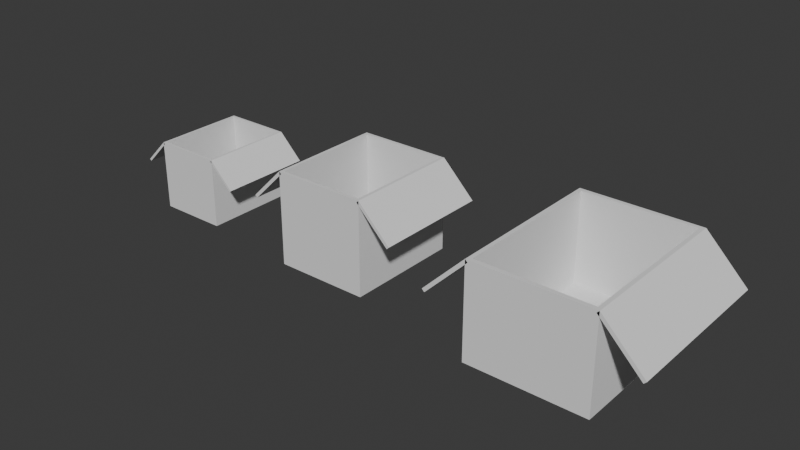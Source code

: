 # Source: PlaceholderBoxes.blend  (saved by Blender 5.1.30; exported with 4.5.12 LTS)
import bpy
from mathutils import Matrix  # noqa: F401  (used for matrix-valued properties, if any)

bpy.ops.wm.read_factory_settings(use_empty=True)
scene = bpy.context.scene
scene.name = 'Scene'

# ---- world
world_world = bpy.data.worlds.new('World'); scene.world = world_world
world_world.use_nodes = True; world_world.node_tree.nodes.clear()
_N = world_world.node_tree.nodes; _L = world_world.node_tree.links
n0 = _N.new('ShaderNodeOutputWorld'); n0.name = 'World Output'; n0.location = (200, 100)
n1 = _N.new('ShaderNodeBackground'); n1.name = 'Background'; n1.location = (-200, 100)
n1.inputs[0].default_value = (0.05088, 0.05088, 0.05088, 1.0)
_L.new(n1.outputs[0], n0.inputs[0])
n0.is_active_output = True
world_world.color = (0.05088, 0.05088, 0.05088)
world_world.sun_shadow_jitter_overblur = 0.0

# ---- meshes
me_cube_001 = bpy.data.meshes.new('Cube.001')
me_cube_001.from_pydata([(-0.375, -0.5, 0.0), (-0.35, -0.475, 0.75), (-0.375, 0.5, 0.0), (-0.35, 0.475, 0.75), (0.375, -0.5, 0.0), (0.35, -0.475, 0.75), (0.375, 0.5, 0.0), (0.35, 0.475, 0.75), (-0.375, -0.5, 0.75), (-0.375, 0.5, 0.75), (0.375, 0.5, 0.75), (0.375, -0.5, 0.75), (-0.35, -0.475, 0.025), (-0.35, 0.475, 0.025), (0.35, 0.475, 0.025), (0.35, -0.475, 0.025)], [], [(0, 8, 9, 2), (2, 9, 10, 6), (6, 10, 11, 4), (4, 11, 8, 0), (2, 6, 4, 0), (5, 7, 14, 15), (1, 3, 9, 8), (3, 7, 10, 9), (7, 5, 11, 10), (5, 1, 8, 11), (14, 13, 12, 15), (3, 1, 12, 13), (1, 5, 15, 12), (7, 3, 13, 14)])
_uv = me_cube_001.uv_layers.new(name='UVMap')
_uv.uv.foreach_set('vector', [0.375, 0.0, 0.625, 0.0, 0.625, 0.25, 0.375, 0.25, 0.375, 0.25, 0.625, 0.25, 0.625, 0.5, 0.375, 0.5, 0.375, 0.5, 0.625, 0.5, 0.625, 0.75, 0.375, 0.75, 0.375, 0.75, 0.625, 0.75, 0.625, 1.0, 0.375, 1.0, 0.125, 0.5, 0.375, 0.5, 0.375, 0.75, 0.125, 0.75, 0.6333, 0.7438, 0.6333, 0.5063, 0.6333, 0.5063, 0.6333, 0.7438, 0.8667, 0.7438, 0.8667, 0.5063, 0.875, 0.5, 0.875, 0.75, 0.8667, 0.5063, 0.6333, 0.5063, 0.625, 0.5, 0.875, 0.5, 0.6333, 0.5063, 0.6333, 0.7438, 0.625, 0.75, 0.625, 0.5, 0.6333, 0.7438, 0.8667, 0.7438, 0.875, 0.75, 0.625, 0.75, 0.6333, 0.5063, 0.8667, 0.5063, 0.8667, 0.7438, 0.6333, 0.7438, 0.8667, 0.5063, 0.8667, 0.7438, 0.8667, 0.7438, 0.8667, 0.5063, 0.8667, 0.7438, 0.6333, 0.7438, 0.6333, 0.7438, 0.8667, 0.7438, 0.6333, 0.5063, 0.8667, 0.5063, 0.8667, 0.5063, 0.6333, 0.5063])
me_cube_001.update()
me_cube_003 = bpy.data.meshes.new('Cube.003')
me_cube_003.from_pydata([(0.375, -0.5, -0.025), (0.375, -0.5, 1.211e-08), (0.375, 0.5, -0.025), (0.375, 0.5, 1.211e-08), (0.0, 0.5, -0.025), (0.0, 0.5, 1.211e-08), (0.0, -0.5, -0.025), (0.0, -0.5, 1.211e-08)], [], [(4, 5, 3, 2), (2, 3, 1, 0), (4, 2, 0, 6), (3, 5, 7, 1), (0, 1, 7, 6), (7, 5, 4, 6)])
_uv = me_cube_003.uv_layers.new(name='UVMap')
_uv.uv.foreach_set('vector', [0.375, 0.375, 0.625, 0.375, 0.625, 0.5, 0.375, 0.5, 0.375, 0.5, 0.625, 0.5, 0.625, 0.75, 0.375, 0.75, 0.25, 0.5, 0.375, 0.5, 0.375, 0.75, 0.25, 0.75, 0.625, 0.5, 0.75, 0.5, 0.75, 0.75, 0.625, 0.75, 0.375, 0.75, 0.625, 0.75, 0.625, 0.875, 0.375, 0.875, 0.625, 0.875, 0.625, 0.375, 0.25, 0.5, 0.375, 0.875])
me_cube_003.update()
me_cube_004 = bpy.data.meshes.new('Cube.004')
me_cube_004.from_pydata([(-0.375, 0.5, -0.025), (-0.375, 0.5, 1.211e-08), (-0.375, -0.5, -0.025), (-0.375, -0.5, 1.211e-08), (1.629e-07, -0.5, -0.025), (1.629e-07, -0.5, 1.211e-08), (-1.629e-07, 0.5, -0.025), (-1.629e-07, 0.5, 1.211e-08)], [], [(4, 5, 3, 2), (2, 3, 1, 0), (4, 2, 0, 6), (3, 5, 7, 1), (0, 1, 7, 6), (7, 5, 4, 6)])
_uv = me_cube_004.uv_layers.new(name='UVMap')
_uv.uv.foreach_set('vector', [0.375, 0.375, 0.625, 0.375, 0.625, 0.5, 0.375, 0.5, 0.375, 0.5, 0.625, 0.5, 0.625, 0.75, 0.375, 0.75, 0.25, 0.5, 0.375, 0.5, 0.375, 0.75, 0.25, 0.75, 0.625, 0.5, 0.75, 0.5, 0.75, 0.75, 0.625, 0.75, 0.375, 0.75, 0.625, 0.75, 0.625, 0.875, 0.375, 0.875, 0.625, 0.875, 0.625, 0.375, 0.25, 0.5, 0.375, 0.875])
me_cube_004.update()
me_cube_005 = bpy.data.meshes.new('Cube.005')
me_cube_005.from_pydata([(-0.5, 0.625, -0.03333), (-0.5, 0.625, 1.614e-08), (-0.5, -0.625, -0.03333), (-0.5, -0.625, 1.614e-08), (2.172e-07, -0.625, -0.03333), (2.172e-07, -0.625, 1.614e-08), (-2.172e-07, 0.625, -0.03333), (-2.172e-07, 0.625, 1.614e-08)], [], [(4, 5, 3, 2), (2, 3, 1, 0), (4, 2, 0, 6), (3, 5, 7, 1), (0, 1, 7, 6), (7, 5, 4, 6)])
_uv = me_cube_005.uv_layers.new(name='UVMap')
_uv.uv.foreach_set('vector', [0.375, 0.375, 0.625, 0.375, 0.625, 0.5, 0.375, 0.5, 0.375, 0.5, 0.625, 0.5, 0.625, 0.75, 0.375, 0.75, 0.25, 0.5, 0.375, 0.5, 0.375, 0.75, 0.25, 0.75, 0.625, 0.5, 0.75, 0.5, 0.75, 0.75, 0.625, 0.75, 0.375, 0.75, 0.625, 0.75, 0.625, 0.875, 0.375, 0.875, 0.625, 0.875, 0.625, 0.375, 0.25, 0.5, 0.375, 0.875])
me_cube_005.update()
me_cube_006 = bpy.data.meshes.new('Cube.006')
me_cube_006.from_pydata([(0.5, -0.625, -0.03333), (0.5, -0.625, 1.614e-08), (0.5, 0.625, -0.03333), (0.5, 0.625, 1.614e-08), (0.0, 0.625, -0.03333), (0.0, 0.625, 1.614e-08), (0.0, -0.625, -0.03333), (0.0, -0.625, 1.614e-08)], [], [(4, 5, 3, 2), (2, 3, 1, 0), (4, 2, 0, 6), (3, 5, 7, 1), (0, 1, 7, 6), (7, 5, 4, 6)])
_uv = me_cube_006.uv_layers.new(name='UVMap')
_uv.uv.foreach_set('vector', [0.375, 0.375, 0.625, 0.375, 0.625, 0.5, 0.375, 0.5, 0.375, 0.5, 0.625, 0.5, 0.625, 0.75, 0.375, 0.75, 0.25, 0.5, 0.375, 0.5, 0.375, 0.75, 0.25, 0.75, 0.625, 0.5, 0.75, 0.5, 0.75, 0.75, 0.625, 0.75, 0.375, 0.75, 0.625, 0.75, 0.625, 0.875, 0.375, 0.875, 0.625, 0.875, 0.625, 0.375, 0.25, 0.5, 0.375, 0.875])
me_cube_006.update()
me_cube_007 = bpy.data.meshes.new('Cube.007')
me_cube_007.from_pydata([(-0.5, -0.625, 0.0), (-0.4667, -0.5938, 1.0), (-0.5, 0.625, 0.0), (-0.4667, 0.5938, 1.0), (0.5, -0.625, 0.0), (0.4667, -0.5938, 1.0), (0.5, 0.625, 0.0), (0.4667, 0.5938, 1.0), (-0.5, -0.625, 1.0), (-0.5, 0.625, 1.0), (0.5, 0.625, 1.0), (0.5, -0.625, 1.0), (-0.4667, -0.5938, 0.03333), (-0.4667, 0.5938, 0.03333), (0.4667, 0.5938, 0.03333), (0.4667, -0.5938, 0.03333)], [], [(0, 8, 9, 2), (2, 9, 10, 6), (6, 10, 11, 4), (4, 11, 8, 0), (2, 6, 4, 0), (5, 7, 14, 15), (1, 3, 9, 8), (3, 7, 10, 9), (7, 5, 11, 10), (5, 1, 8, 11), (14, 13, 12, 15), (3, 1, 12, 13), (1, 5, 15, 12), (7, 3, 13, 14)])
_uv = me_cube_007.uv_layers.new(name='UVMap')
_uv.uv.foreach_set('vector', [0.375, 0.0, 0.625, 0.0, 0.625, 0.25, 0.375, 0.25, 0.375, 0.25, 0.625, 0.25, 0.625, 0.5, 0.375, 0.5, 0.375, 0.5, 0.625, 0.5, 0.625, 0.75, 0.375, 0.75, 0.375, 0.75, 0.625, 0.75, 0.625, 1.0, 0.375, 1.0, 0.125, 0.5, 0.375, 0.5, 0.375, 0.75, 0.125, 0.75, 0.6333, 0.7438, 0.6333, 0.5063, 0.6333, 0.5063, 0.6333, 0.7438, 0.8667, 0.7438, 0.8667, 0.5063, 0.875, 0.5, 0.875, 0.75, 0.8667, 0.5063, 0.6333, 0.5063, 0.625, 0.5, 0.875, 0.5, 0.6333, 0.5063, 0.6333, 0.7438, 0.625, 0.75, 0.625, 0.5, 0.6333, 0.7438, 0.8667, 0.7438, 0.875, 0.75, 0.625, 0.75, 0.6333, 0.5063, 0.8667, 0.5063, 0.8667, 0.7438, 0.6333, 0.7438, 0.8667, 0.5063, 0.8667, 0.7438, 0.8667, 0.7438, 0.8667, 0.5063, 0.8667, 0.7438, 0.6333, 0.7438, 0.6333, 0.7438, 0.8667, 0.7438, 0.6333, 0.5063, 0.8667, 0.5063, 0.8667, 0.5063, 0.6333, 0.5063])
me_cube_007.update()
me_cube_009 = bpy.data.meshes.new('Cube.009')
me_cube_009.from_pydata([(-0.625, 0.875, -0.03773), (-0.625, 0.875, 1.827e-08), (-0.625, -0.875, -0.03773), (-0.625, -0.875, 1.827e-08), (2.715e-07, -0.875, -0.03773), (2.715e-07, -0.875, 1.827e-08), (-2.715e-07, 0.875, -0.03773), (-2.715e-07, 0.875, 1.827e-08)], [], [(4, 5, 3, 2), (2, 3, 1, 0), (4, 2, 0, 6), (3, 5, 7, 1), (0, 1, 7, 6), (7, 5, 4, 6)])
_uv = me_cube_009.uv_layers.new(name='UVMap')
_uv.uv.foreach_set('vector', [0.375, 0.375, 0.625, 0.375, 0.625, 0.5, 0.375, 0.5, 0.375, 0.5, 0.625, 0.5, 0.625, 0.75, 0.375, 0.75, 0.25, 0.5, 0.375, 0.5, 0.375, 0.75, 0.25, 0.75, 0.625, 0.5, 0.75, 0.5, 0.75, 0.75, 0.625, 0.75, 0.375, 0.75, 0.625, 0.75, 0.625, 0.875, 0.375, 0.875, 0.625, 0.875, 0.625, 0.375, 0.25, 0.5, 0.375, 0.875])
me_cube_009.update()
me_cube_010 = bpy.data.meshes.new('Cube.010')
me_cube_010.from_pydata([(0.625, -0.875, -0.03773), (0.625, -0.875, 1.827e-08), (0.625, 0.875, -0.03773), (0.625, 0.875, 1.827e-08), (0.0, 0.875, -0.03773), (0.0, 0.875, 1.827e-08), (0.0, -0.875, -0.03773), (0.0, -0.875, 1.827e-08)], [], [(4, 5, 3, 2), (2, 3, 1, 0), (4, 2, 0, 6), (3, 5, 7, 1), (0, 1, 7, 6), (7, 5, 4, 6)])
_uv = me_cube_010.uv_layers.new(name='UVMap')
_uv.uv.foreach_set('vector', [0.375, 0.375, 0.625, 0.375, 0.625, 0.5, 0.375, 0.5, 0.375, 0.5, 0.625, 0.5, 0.625, 0.75, 0.375, 0.75, 0.25, 0.5, 0.375, 0.5, 0.375, 0.75, 0.25, 0.75, 0.625, 0.5, 0.75, 0.5, 0.75, 0.75, 0.625, 0.75, 0.375, 0.75, 0.625, 0.75, 0.625, 0.875, 0.375, 0.875, 0.625, 0.875, 0.625, 0.375, 0.25, 0.5, 0.375, 0.875])
me_cube_010.update()
me_cube_011 = bpy.data.meshes.new('Cube.011')
me_cube_011.from_pydata([(-0.625, -0.875, 0.0), (-0.5833, -0.8313, 1.0), (-0.625, 0.875, 0.0), (-0.5833, 0.8313, 1.0), (0.625, -0.875, 0.0), (0.5833, -0.8313, 1.0), (0.625, 0.875, 0.0), (0.5833, 0.8313, 1.0), (-0.625, -0.875, 1.0), (-0.625, 0.875, 1.0), (0.625, 0.875, 1.0), (0.625, -0.875, 1.0), (-0.5833, -0.8313, 0.03333), (-0.5833, 0.8313, 0.03333), (0.5833, 0.8313, 0.03333), (0.5833, -0.8313, 0.03333)], [], [(0, 8, 9, 2), (2, 9, 10, 6), (6, 10, 11, 4), (4, 11, 8, 0), (2, 6, 4, 0), (5, 7, 14, 15), (1, 3, 9, 8), (3, 7, 10, 9), (7, 5, 11, 10), (5, 1, 8, 11), (14, 13, 12, 15), (3, 1, 12, 13), (1, 5, 15, 12), (7, 3, 13, 14)])
_uv = me_cube_011.uv_layers.new(name='UVMap')
_uv.uv.foreach_set('vector', [0.375, 0.0, 0.625, 0.0, 0.625, 0.25, 0.375, 0.25, 0.375, 0.25, 0.625, 0.25, 0.625, 0.5, 0.375, 0.5, 0.375, 0.5, 0.625, 0.5, 0.625, 0.75, 0.375, 0.75, 0.375, 0.75, 0.625, 0.75, 0.625, 1.0, 0.375, 1.0, 0.125, 0.5, 0.375, 0.5, 0.375, 0.75, 0.125, 0.75, 0.6333, 0.7438, 0.6333, 0.5063, 0.6333, 0.5063, 0.6333, 0.7438, 0.8667, 0.7438, 0.8667, 0.5063, 0.875, 0.5, 0.875, 0.75, 0.8667, 0.5063, 0.6333, 0.5063, 0.625, 0.5, 0.875, 0.5, 0.6333, 0.5063, 0.6333, 0.7438, 0.625, 0.75, 0.625, 0.5, 0.6333, 0.7438, 0.8667, 0.7438, 0.875, 0.75, 0.625, 0.75, 0.6333, 0.5063, 0.8667, 0.5063, 0.8667, 0.7438, 0.6333, 0.7438, 0.8667, 0.5063, 0.8667, 0.7438, 0.8667, 0.7438, 0.8667, 0.5063, 0.8667, 0.7438, 0.6333, 0.7438, 0.6333, 0.7438, 0.8667, 0.7438, 0.6333, 0.5063, 0.8667, 0.5063, 0.8667, 0.5063, 0.6333, 0.5063])
me_cube_011.update()

# ---- objects
ob_box_small = bpy.data.objects.new('Box_Small', me_cube_001)
ob_lid1 = bpy.data.objects.new('Lid1', me_cube_003)
ob_lid2 = bpy.data.objects.new('Lid2', me_cube_004)
ob_lid2_001 = bpy.data.objects.new('Lid2.001', me_cube_005)
ob_lid1_001 = bpy.data.objects.new('Lid1.001', me_cube_006)
ob_box_medium = bpy.data.objects.new('Box_Medium', me_cube_007)
ob_lid2_002 = bpy.data.objects.new('Lid2.002', me_cube_009)
ob_lid1_002 = bpy.data.objects.new('Lid1.002', me_cube_010)
ob_box_large = bpy.data.objects.new('Box_Large', me_cube_011)

# ---- transforms, parenting, visibility, modifiers, constraints
ob_box_small.location = (0.0, 0.0, 0.0)
ob_lid1.parent = ob_box_small
ob_lid1.location = (0.375, 0.0, 0.75)
ob_lid1.rotation_euler = (0.0, 0.7854, 0.0)
ob_lid2.parent = ob_box_small
ob_lid2.location = (-0.375, 0.0, 0.75)
ob_lid2.rotation_euler = (0.0, -0.7854, 0.0)
ob_lid2_001.parent = ob_box_medium
ob_lid2_001.matrix_parent_inverse = Matrix(((1.0, -0.0, 0.0, -2.0), (-0.0, 1.0, -0.0, 0.0), (0.0, -0.0, 1.0, -0.0), (-0.0, 0.0, -0.0, 1.0)))
ob_lid2_001.location = (1.5, 0.0, 1.0)
ob_lid2_001.rotation_euler = (0.0, -0.7854, 0.0)
ob_lid1_001.parent = ob_box_medium
ob_lid1_001.matrix_parent_inverse = Matrix(((1.0, -0.0, 0.0, -2.0), (-0.0, 1.0, -0.0, 0.0), (0.0, -0.0, 1.0, -0.0), (-0.0, 0.0, -0.0, 1.0)))
ob_lid1_001.location = (2.5, 0.0, 1.0)
ob_lid1_001.rotation_euler = (0.0, 0.7854, 0.0)
ob_box_medium.location = (2.0, 0.0, 0.0)
ob_lid2_002.parent = ob_box_large
ob_lid2_002.matrix_parent_inverse = Matrix(((1.0, -0.0, 0.0, -4.5), (-0.0, 1.0, -0.0, 0.0), (0.0, -0.0, 1.0, -0.0), (-0.0, 0.0, -0.0, 1.0)))
ob_lid2_002.location = (3.875, 0.0, 1.0)
ob_lid2_002.rotation_euler = (0.0, -0.7854, 0.0)
ob_lid1_002.parent = ob_box_large
ob_lid1_002.matrix_parent_inverse = Matrix(((1.0, -0.0, 0.0, -4.5), (-0.0, 1.0, -0.0, 0.0), (0.0, -0.0, 1.0, -0.0), (-0.0, 0.0, -0.0, 1.0)))
ob_lid1_002.location = (5.125, 0.0, 1.0)
ob_lid1_002.rotation_euler = (0.0, 0.7854, 0.0)
ob_box_large.location = (4.5, 0.0, 0.0)

# ---- collection membership
scene.collection.objects.link(ob_box_small)
scene.collection.objects.link(ob_lid1)
scene.collection.objects.link(ob_lid2)
scene.collection.objects.link(ob_lid2_001)
scene.collection.objects.link(ob_lid1_001)
scene.collection.objects.link(ob_box_medium)
scene.collection.objects.link(ob_lid2_002)
scene.collection.objects.link(ob_lid1_002)
scene.collection.objects.link(ob_box_large)

# ---- scene / render settings (as saved in the file)
scene.frame_start = 1; scene.frame_end = 250; scene.frame_set(1)
scene.render.engine = 'BLENDER_EEVEE_NEXT'
scene.render.bake_bias = 0.0
scene.render.bake_samples = 0
scene.cycles.sampling_pattern = 'TABULATED_SOBOL'
scene.eevee.use_volume_custom_range = False
bpy.context.view_layer.update()

# ---- added for rendering (the .blend has no active camera and no usable light): camera, sun
cam_auto = bpy.data.cameras.new('AutoCamera')
cam_auto.lens = 50.0
cam_auto.sensor_width = 36.0
cam_auto.clip_end = 1000.0
ob_auto_camera = bpy.data.objects.new('AutoCamera', cam_auto)
scene.collection.objects.link(ob_auto_camera)
ob_auto_camera.location = (8.50155, -7.24579, 5.33053)
ob_auto_camera.rotation_euler = (1.09748, -7.21219e-08, 0.694738)
scene.camera = ob_auto_camera
light_auto_sun = bpy.data.lights.new('AutoSun', 'SUN')
light_auto_sun.energy = 3.0
light_auto_sun.angle = 0.0523599
ob_auto_sun = bpy.data.objects.new('AutoSun', light_auto_sun)
scene.collection.objects.link(ob_auto_sun)
ob_auto_sun.rotation_euler = (0.872665, 0.174533, 0.523599)
bpy.context.view_layer.update()

